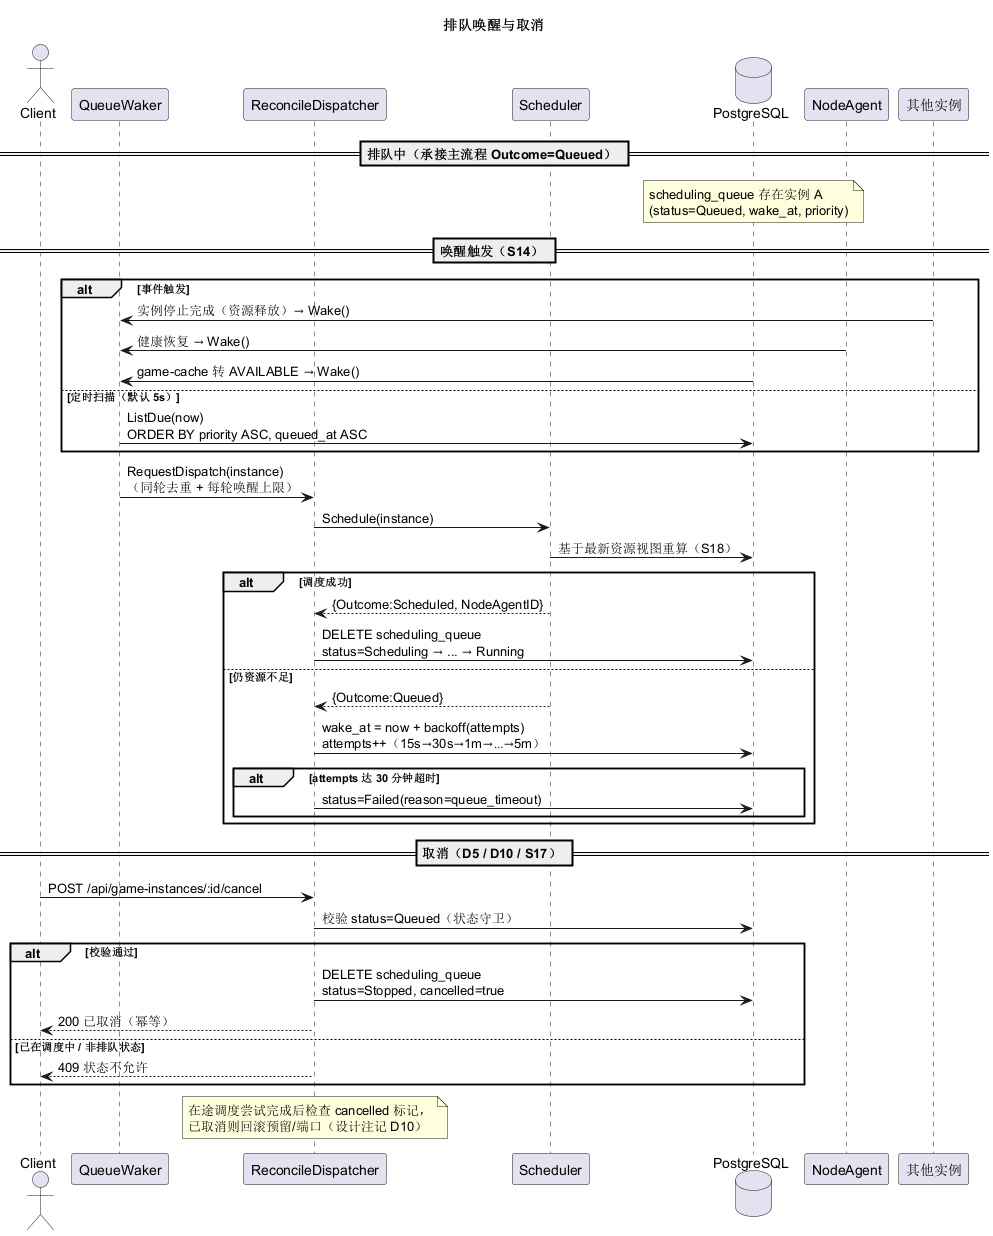

The diagram above was rendered by PlantUML. Its source (embedded in the PNG):
@startuml
' 排队唤醒与取消
' 设计依据：docs/scheduler-design.md §2.4.2 / §2.4.3 / §8 / §7.4
title 排队唤醒与取消

actor Client
participant "QueueWaker" as Waker
participant "ReconcileDispatcher" as Dispatcher
participant "Scheduler" as Scheduler
database "PostgreSQL" as DB
participant "NodeAgent" as Agent
participant "其他实例" as Other

== 排队中（承接主流程 Outcome=Queued） ==
note over DB : scheduling_queue 存在实例 A\n(status=Queued, wake_at, priority)

== 唤醒触发（S14） ==
alt 事件触发
    Other -> Waker : 实例停止完成（资源释放）→ Wake()
    Agent -> Waker : 健康恢复 → Wake()
    DB -> Waker : game-cache 转 AVAILABLE → Wake()
else 定时扫描（默认 5s）
    Waker -> DB : ListDue(now)\nORDER BY priority ASC, queued_at ASC
end

Waker -> Dispatcher : RequestDispatch(instance)\n（同轮去重 + 每轮唤醒上限）
Dispatcher -> Scheduler : Schedule(instance)
Scheduler -> DB : 基于最新资源视图重算（S18）
alt 调度成功
    Scheduler --> Dispatcher : {Outcome:Scheduled, NodeAgentID}
    Dispatcher -> DB : DELETE scheduling_queue\nstatus=Scheduling → ... → Running
else 仍资源不足
    Scheduler --> Dispatcher : {Outcome:Queued}
    Dispatcher -> DB : wake_at = now + backoff(attempts)\nattempts++（15s→30s→1m→…→5m）
    alt attempts 达 30 分钟超时
        Dispatcher -> DB : status=Failed(reason=queue_timeout)
    end
end

== 取消（D5 / D10 / S17） ==
Client -> Dispatcher : POST /api/game-instances/:id/cancel
Dispatcher -> DB : 校验 status=Queued（状态守卫）
alt 校验通过
    Dispatcher -> DB : DELETE scheduling_queue\nstatus=Stopped, cancelled=true
    Dispatcher --> Client : 200 已取消（幂等）
else 已在调度中 / 非排队状态
    Dispatcher --> Client : 409 状态不允许
end
note over Dispatcher : 在途调度尝试完成后检查 cancelled 标记，\n已取消则回滚预留/端口（设计注记 D10）
@enduml